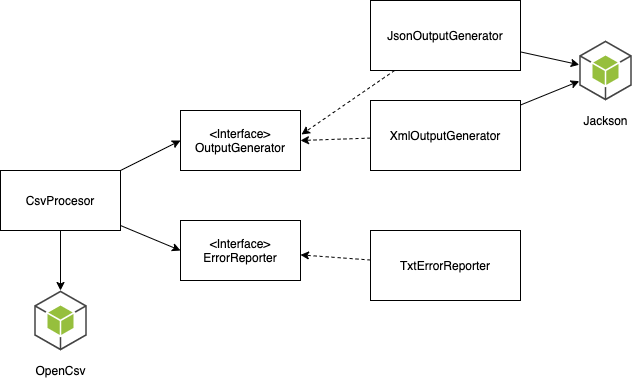

The diagram above was exported from draw.io. Its source (the exported page's mxGraphModel, read from the mxfile embedded in the PNG):
<mxGraphModel dx="740" dy="777" grid="0" gridSize="10" guides="1" tooltips="1" connect="1" arrows="1" fold="1" page="1" pageScale="1" pageWidth="850" pageHeight="1100" math="0" shadow="0">
  <root>
    <mxCell id="0" />
    <mxCell id="1" parent="0" />
    <mxCell id="10" style="edgeStyle=none;html=1;entryX=0.5;entryY=0;entryDx=0;entryDy=0;entryPerimeter=0;" edge="1" parent="1" source="4" target="7">
      <mxGeometry relative="1" as="geometry" />
    </mxCell>
    <mxCell id="11" style="edgeStyle=none;html=1;entryX=0;entryY=0.5;entryDx=0;entryDy=0;" edge="1" parent="1" source="4" target="5">
      <mxGeometry relative="1" as="geometry" />
    </mxCell>
    <mxCell id="12" style="edgeStyle=none;html=1;entryX=0;entryY=0.5;entryDx=0;entryDy=0;" edge="1" parent="1" source="4" target="6">
      <mxGeometry relative="1" as="geometry" />
    </mxCell>
    <mxCell id="4" value="CsvProcesor" style="rounded=0;whiteSpace=wrap;html=1;" vertex="1" parent="1">
      <mxGeometry x="120" y="230" width="120" height="60" as="geometry" />
    </mxCell>
    <mxCell id="5" value="&amp;lt;Interface&amp;gt;&lt;br&gt;OutputGenerator" style="rounded=0;whiteSpace=wrap;html=1;" vertex="1" parent="1">
      <mxGeometry x="300" y="170" width="120" height="60" as="geometry" />
    </mxCell>
    <mxCell id="6" value="&amp;lt;Interface&amp;gt;&lt;br&gt;ErrorReporter" style="rounded=0;whiteSpace=wrap;html=1;" vertex="1" parent="1">
      <mxGeometry x="300" y="280" width="120" height="60" as="geometry" />
    </mxCell>
    <mxCell id="9" value="" style="group" vertex="1" connectable="0" parent="1">
      <mxGeometry x="145" y="350" width="70" height="90" as="geometry" />
    </mxCell>
    <mxCell id="7" value="" style="outlineConnect=0;dashed=0;verticalLabelPosition=bottom;verticalAlign=top;align=center;html=1;shape=mxgraph.aws3.android;fillColor=#96BF3D;gradientColor=none;" vertex="1" parent="9">
      <mxGeometry x="8.75" width="52.5" height="60" as="geometry" />
    </mxCell>
    <mxCell id="8" value="OpenCsv" style="text;html=1;align=center;verticalAlign=middle;resizable=0;points=[];autosize=1;strokeColor=none;fillColor=none;" vertex="1" parent="9">
      <mxGeometry y="70" width="70" height="20" as="geometry" />
    </mxCell>
    <mxCell id="18" style="edgeStyle=none;html=1;" edge="1" parent="1" source="13" target="16">
      <mxGeometry relative="1" as="geometry">
        <mxPoint x="690" y="120" as="targetPoint" />
      </mxGeometry>
    </mxCell>
    <mxCell id="20" style="edgeStyle=none;html=1;entryX=1.008;entryY=0.4;entryDx=0;entryDy=0;dashed=1;entryPerimeter=0;" edge="1" parent="1" source="13" target="5">
      <mxGeometry relative="1" as="geometry" />
    </mxCell>
    <mxCell id="13" value="JsonOutputGenerator" style="rounded=0;whiteSpace=wrap;html=1;" vertex="1" parent="1">
      <mxGeometry x="490" y="60" width="150" height="70" as="geometry" />
    </mxCell>
    <mxCell id="19" style="edgeStyle=none;html=1;" edge="1" parent="1" source="14" target="16">
      <mxGeometry relative="1" as="geometry" />
    </mxCell>
    <mxCell id="21" style="edgeStyle=none;html=1;entryX=1;entryY=0.5;entryDx=0;entryDy=0;dashed=1;" edge="1" parent="1" source="14" target="5">
      <mxGeometry relative="1" as="geometry" />
    </mxCell>
    <mxCell id="14" value="XmlOutputGenerator" style="rounded=0;whiteSpace=wrap;html=1;" vertex="1" parent="1">
      <mxGeometry x="490" y="160" width="150" height="70" as="geometry" />
    </mxCell>
    <mxCell id="15" value="" style="group" vertex="1" connectable="0" parent="1">
      <mxGeometry x="690" y="100" width="70" height="90" as="geometry" />
    </mxCell>
    <mxCell id="16" value="" style="outlineConnect=0;dashed=0;verticalLabelPosition=bottom;verticalAlign=top;align=center;html=1;shape=mxgraph.aws3.android;fillColor=#96BF3D;gradientColor=none;" vertex="1" parent="15">
      <mxGeometry x="8.75" width="52.5" height="60" as="geometry" />
    </mxCell>
    <mxCell id="17" value="Jackson" style="text;html=1;align=center;verticalAlign=middle;resizable=0;points=[];autosize=1;strokeColor=none;fillColor=none;" vertex="1" parent="15">
      <mxGeometry x="5" y="70" width="60" height="20" as="geometry" />
    </mxCell>
    <mxCell id="23" style="edgeStyle=none;html=1;dashed=1;" edge="1" parent="1" source="22" target="6">
      <mxGeometry relative="1" as="geometry" />
    </mxCell>
    <mxCell id="22" value="TxtErrorReporter" style="rounded=0;whiteSpace=wrap;html=1;" vertex="1" parent="1">
      <mxGeometry x="490" y="290" width="150" height="70" as="geometry" />
    </mxCell>
  </root>
</mxGraphModel>